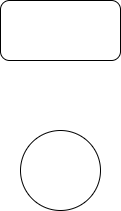

The diagram above was exported from draw.io. Its source (the exported page's mxGraphModel, read from the mxfile embedded in the PNG):
<mxGraphModel dx="1201" dy="833" grid="1" gridSize="10" guides="1" tooltips="1" connect="1" arrows="1" fold="1" page="1" pageScale="1" pageWidth="827" pageHeight="1169" math="0" shadow="0">
  <root>
    <mxCell id="0" />
    <mxCell id="1" parent="0" />
    <mxCell id="CmnIuvyuEkbFMHuTDbmv-1" value="" style="rounded=1;whiteSpace=wrap;html=1;" vertex="1" parent="1">
      <mxGeometry x="354" y="190" width="120" height="60" as="geometry" />
    </mxCell>
    <mxCell id="CmnIuvyuEkbFMHuTDbmv-2" value="" style="ellipse;whiteSpace=wrap;html=1;aspect=fixed;" vertex="1" parent="1">
      <mxGeometry x="374" y="320" width="80" height="80" as="geometry" />
    </mxCell>
  </root>
</mxGraphModel>